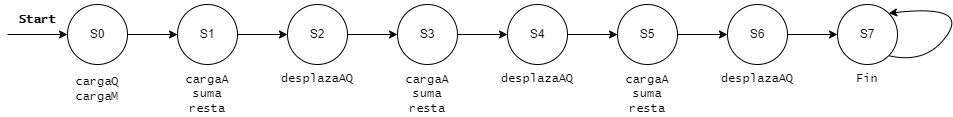

The diagram above was exported from draw.io. Its source (the exported page's mxGraphModel, read from the mxfile embedded in the PNG):
<mxGraphModel dx="1673" dy="1018" grid="1" gridSize="10" guides="1" tooltips="1" connect="1" arrows="1" fold="1" page="1" pageScale="1" pageWidth="2339" pageHeight="3300" math="0" shadow="0">
  <root>
    <mxCell id="0" />
    <mxCell id="1" parent="0" />
    <mxCell id="4VlcLclEZkuTAku4eM8V-46" style="edgeStyle=orthogonalEdgeStyle;rounded=0;orthogonalLoop=1;jettySize=auto;html=1;entryX=0;entryY=0.5;entryDx=0;entryDy=0;fontFamily=Lucida Console;" edge="1" parent="1" source="4VlcLclEZkuTAku4eM8V-34" target="4VlcLclEZkuTAku4eM8V-37">
      <mxGeometry relative="1" as="geometry" />
    </mxCell>
    <mxCell id="4VlcLclEZkuTAku4eM8V-34" value="S0" style="ellipse;whiteSpace=wrap;html=1;aspect=fixed;" vertex="1" parent="1">
      <mxGeometry x="120" y="90" width="60" height="60" as="geometry" />
    </mxCell>
    <mxCell id="4VlcLclEZkuTAku4eM8V-47" style="edgeStyle=orthogonalEdgeStyle;rounded=0;orthogonalLoop=1;jettySize=auto;html=1;entryX=0;entryY=0.5;entryDx=0;entryDy=0;fontFamily=Lucida Console;" edge="1" parent="1" source="4VlcLclEZkuTAku4eM8V-37" target="4VlcLclEZkuTAku4eM8V-42">
      <mxGeometry relative="1" as="geometry" />
    </mxCell>
    <mxCell id="4VlcLclEZkuTAku4eM8V-37" value="S1" style="ellipse;whiteSpace=wrap;html=1;aspect=fixed;" vertex="1" parent="1">
      <mxGeometry x="230" y="90" width="60" height="60" as="geometry" />
    </mxCell>
    <mxCell id="4VlcLclEZkuTAku4eM8V-50" style="edgeStyle=orthogonalEdgeStyle;rounded=0;orthogonalLoop=1;jettySize=auto;html=1;entryX=0;entryY=0.5;entryDx=0;entryDy=0;fontFamily=Lucida Console;" edge="1" parent="1" source="4VlcLclEZkuTAku4eM8V-38" target="4VlcLclEZkuTAku4eM8V-39">
      <mxGeometry relative="1" as="geometry" />
    </mxCell>
    <mxCell id="4VlcLclEZkuTAku4eM8V-38" value="S4" style="ellipse;whiteSpace=wrap;html=1;aspect=fixed;" vertex="1" parent="1">
      <mxGeometry x="560" y="90" width="60" height="60" as="geometry" />
    </mxCell>
    <mxCell id="4VlcLclEZkuTAku4eM8V-51" value="" style="edgeStyle=orthogonalEdgeStyle;rounded=0;orthogonalLoop=1;jettySize=auto;html=1;fontFamily=Lucida Console;" edge="1" parent="1" source="4VlcLclEZkuTAku4eM8V-39" target="4VlcLclEZkuTAku4eM8V-40">
      <mxGeometry relative="1" as="geometry" />
    </mxCell>
    <mxCell id="4VlcLclEZkuTAku4eM8V-39" value="S5" style="ellipse;whiteSpace=wrap;html=1;aspect=fixed;" vertex="1" parent="1">
      <mxGeometry x="670" y="90" width="60" height="60" as="geometry" />
    </mxCell>
    <mxCell id="4VlcLclEZkuTAku4eM8V-53" style="edgeStyle=orthogonalEdgeStyle;rounded=0;orthogonalLoop=1;jettySize=auto;html=1;entryX=0;entryY=0.5;entryDx=0;entryDy=0;fontFamily=Lucida Console;" edge="1" parent="1" source="4VlcLclEZkuTAku4eM8V-40" target="4VlcLclEZkuTAku4eM8V-52">
      <mxGeometry relative="1" as="geometry" />
    </mxCell>
    <mxCell id="4VlcLclEZkuTAku4eM8V-40" value="S6" style="ellipse;whiteSpace=wrap;html=1;aspect=fixed;" vertex="1" parent="1">
      <mxGeometry x="780" y="90" width="60" height="60" as="geometry" />
    </mxCell>
    <mxCell id="4VlcLclEZkuTAku4eM8V-49" style="edgeStyle=orthogonalEdgeStyle;rounded=0;orthogonalLoop=1;jettySize=auto;html=1;entryX=0;entryY=0.5;entryDx=0;entryDy=0;fontFamily=Lucida Console;" edge="1" parent="1" source="4VlcLclEZkuTAku4eM8V-41" target="4VlcLclEZkuTAku4eM8V-38">
      <mxGeometry relative="1" as="geometry" />
    </mxCell>
    <mxCell id="4VlcLclEZkuTAku4eM8V-41" value="S3" style="ellipse;whiteSpace=wrap;html=1;aspect=fixed;" vertex="1" parent="1">
      <mxGeometry x="450" y="90" width="60" height="60" as="geometry" />
    </mxCell>
    <mxCell id="4VlcLclEZkuTAku4eM8V-48" style="edgeStyle=orthogonalEdgeStyle;rounded=0;orthogonalLoop=1;jettySize=auto;html=1;entryX=0;entryY=0.5;entryDx=0;entryDy=0;fontFamily=Lucida Console;" edge="1" parent="1" source="4VlcLclEZkuTAku4eM8V-42" target="4VlcLclEZkuTAku4eM8V-41">
      <mxGeometry relative="1" as="geometry" />
    </mxCell>
    <mxCell id="4VlcLclEZkuTAku4eM8V-42" value="S2" style="ellipse;whiteSpace=wrap;html=1;aspect=fixed;" vertex="1" parent="1">
      <mxGeometry x="340" y="90" width="60" height="60" as="geometry" />
    </mxCell>
    <mxCell id="4VlcLclEZkuTAku4eM8V-44" value="" style="endArrow=classic;html=1;rounded=0;" edge="1" parent="1">
      <mxGeometry width="50" height="50" relative="1" as="geometry">
        <mxPoint x="60" y="120" as="sourcePoint" />
        <mxPoint x="120" y="120" as="targetPoint" />
      </mxGeometry>
    </mxCell>
    <mxCell id="4VlcLclEZkuTAku4eM8V-45" value="&lt;p&gt;&lt;b&gt;&lt;font face=&quot;Lucida Console&quot;&gt;Start&lt;/font&gt;&lt;/b&gt;&lt;/p&gt;" style="text;html=1;strokeColor=none;fillColor=none;align=center;verticalAlign=middle;whiteSpace=wrap;rounded=0;" vertex="1" parent="1">
      <mxGeometry x="60" y="90" width="60" height="30" as="geometry" />
    </mxCell>
    <mxCell id="4VlcLclEZkuTAku4eM8V-52" value="S7" style="ellipse;whiteSpace=wrap;html=1;aspect=fixed;" vertex="1" parent="1">
      <mxGeometry x="890" y="90" width="60" height="60" as="geometry" />
    </mxCell>
    <mxCell id="4VlcLclEZkuTAku4eM8V-56" value="" style="curved=1;endArrow=classic;html=1;rounded=0;fontFamily=Lucida Console;exitX=1;exitY=1;exitDx=0;exitDy=0;entryX=1;entryY=0;entryDx=0;entryDy=0;" edge="1" parent="1" source="4VlcLclEZkuTAku4eM8V-52" target="4VlcLclEZkuTAku4eM8V-52">
      <mxGeometry width="50" height="50" relative="1" as="geometry">
        <mxPoint x="740" y="210" as="sourcePoint" />
        <mxPoint x="970" y="100" as="targetPoint" />
        <Array as="points">
          <mxPoint x="980" y="150" />
          <mxPoint x="1020" y="90" />
        </Array>
      </mxGeometry>
    </mxCell>
    <mxCell id="4VlcLclEZkuTAku4eM8V-57" value="cargaQ&lt;br&gt;cargaM" style="text;html=1;strokeColor=none;fillColor=none;align=center;verticalAlign=middle;whiteSpace=wrap;rounded=0;fontFamily=Lucida Console;" vertex="1" parent="1">
      <mxGeometry x="120" y="160" width="60" height="30" as="geometry" />
    </mxCell>
    <mxCell id="4VlcLclEZkuTAku4eM8V-58" value="cargaA&lt;br&gt;suma&lt;br&gt;resta" style="text;html=1;strokeColor=none;fillColor=none;align=center;verticalAlign=middle;whiteSpace=wrap;rounded=0;fontFamily=Lucida Console;" vertex="1" parent="1">
      <mxGeometry x="230" y="160" width="60" height="40" as="geometry" />
    </mxCell>
    <mxCell id="4VlcLclEZkuTAku4eM8V-59" value="desplazaAQ" style="text;html=1;strokeColor=none;fillColor=none;align=center;verticalAlign=middle;whiteSpace=wrap;rounded=0;fontFamily=Lucida Console;" vertex="1" parent="1">
      <mxGeometry x="330" y="160" width="80" height="10" as="geometry" />
    </mxCell>
    <mxCell id="4VlcLclEZkuTAku4eM8V-62" value="cargaA&lt;br&gt;suma&lt;br&gt;resta" style="text;html=1;strokeColor=none;fillColor=none;align=center;verticalAlign=middle;whiteSpace=wrap;rounded=0;fontFamily=Lucida Console;" vertex="1" parent="1">
      <mxGeometry x="450" y="160" width="60" height="40" as="geometry" />
    </mxCell>
    <mxCell id="4VlcLclEZkuTAku4eM8V-63" value="desplazaAQ" style="text;html=1;strokeColor=none;fillColor=none;align=center;verticalAlign=middle;whiteSpace=wrap;rounded=0;fontFamily=Lucida Console;" vertex="1" parent="1">
      <mxGeometry x="550" y="160" width="80" height="10" as="geometry" />
    </mxCell>
    <mxCell id="4VlcLclEZkuTAku4eM8V-64" value="cargaA&lt;br&gt;suma&lt;br&gt;resta" style="text;html=1;strokeColor=none;fillColor=none;align=center;verticalAlign=middle;whiteSpace=wrap;rounded=0;fontFamily=Lucida Console;" vertex="1" parent="1">
      <mxGeometry x="670" y="160" width="60" height="40" as="geometry" />
    </mxCell>
    <mxCell id="4VlcLclEZkuTAku4eM8V-65" value="desplazaAQ" style="text;html=1;strokeColor=none;fillColor=none;align=center;verticalAlign=middle;whiteSpace=wrap;rounded=0;fontFamily=Lucida Console;" vertex="1" parent="1">
      <mxGeometry x="770" y="160" width="80" height="10" as="geometry" />
    </mxCell>
    <mxCell id="4VlcLclEZkuTAku4eM8V-66" value="Fin" style="text;html=1;strokeColor=none;fillColor=none;align=center;verticalAlign=middle;whiteSpace=wrap;rounded=0;fontFamily=Lucida Console;" vertex="1" parent="1">
      <mxGeometry x="890" y="160" width="60" height="10" as="geometry" />
    </mxCell>
  </root>
</mxGraphModel>